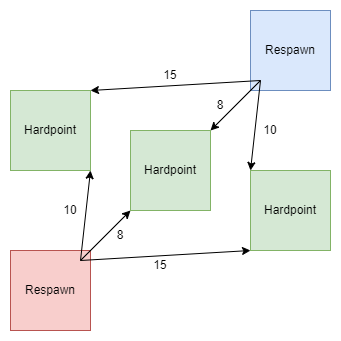

The diagram above was exported from draw.io. Its source (the exported page's mxGraphModel, read from the mxfile embedded in the PNG):
<mxGraphModel dx="868" dy="553" grid="1" gridSize="10" guides="1" tooltips="1" connect="1" arrows="1" fold="1" page="1" pageScale="1" pageWidth="827" pageHeight="1169" math="0" shadow="0">
  <root>
    <mxCell id="0" />
    <mxCell id="1" parent="0" />
    <mxCell id="IP5vtHjSuk6DBVfcXx6m-1" value="Hardpoint" style="whiteSpace=wrap;html=1;aspect=fixed;fillColor=#d5e8d4;strokeColor=#82b366;" vertex="1" parent="1">
      <mxGeometry x="360" y="200" width="80" height="80" as="geometry" />
    </mxCell>
    <mxCell id="IP5vtHjSuk6DBVfcXx6m-2" value="Respawn" style="whiteSpace=wrap;html=1;aspect=fixed;fillColor=#f8cecc;strokeColor=#b85450;" vertex="1" parent="1">
      <mxGeometry x="240" y="320" width="80" height="80" as="geometry" />
    </mxCell>
    <mxCell id="IP5vtHjSuk6DBVfcXx6m-4" value="Respawn" style="whiteSpace=wrap;html=1;aspect=fixed;fillColor=#dae8fc;strokeColor=#6c8ebf;" vertex="1" parent="1">
      <mxGeometry x="480" y="80" width="80" height="80" as="geometry" />
    </mxCell>
    <mxCell id="IP5vtHjSuk6DBVfcXx6m-5" value="Hardpoint" style="whiteSpace=wrap;html=1;aspect=fixed;fillColor=#d5e8d4;strokeColor=#82b366;" vertex="1" parent="1">
      <mxGeometry x="480" y="240" width="80" height="80" as="geometry" />
    </mxCell>
    <mxCell id="IP5vtHjSuk6DBVfcXx6m-6" value="Hardpoint" style="whiteSpace=wrap;html=1;aspect=fixed;fillColor=#d5e8d4;strokeColor=#82b366;" vertex="1" parent="1">
      <mxGeometry x="240" y="160" width="80" height="80" as="geometry" />
    </mxCell>
    <mxCell id="IP5vtHjSuk6DBVfcXx6m-9" value="" style="endArrow=classic;html=1;rounded=0;" edge="1" parent="1">
      <mxGeometry width="50" height="50" relative="1" as="geometry">
        <mxPoint x="310" y="330" as="sourcePoint" />
        <mxPoint x="360" y="280" as="targetPoint" />
      </mxGeometry>
    </mxCell>
    <mxCell id="IP5vtHjSuk6DBVfcXx6m-10" value="" style="endArrow=classic;html=1;rounded=0;" edge="1" parent="1">
      <mxGeometry width="50" height="50" relative="1" as="geometry">
        <mxPoint x="490" y="150" as="sourcePoint" />
        <mxPoint x="440" y="200" as="targetPoint" />
      </mxGeometry>
    </mxCell>
    <mxCell id="IP5vtHjSuk6DBVfcXx6m-11" value="" style="endArrow=classic;html=1;rounded=0;entryX=0;entryY=1;entryDx=0;entryDy=0;" edge="1" parent="1" target="IP5vtHjSuk6DBVfcXx6m-5">
      <mxGeometry width="50" height="50" relative="1" as="geometry">
        <mxPoint x="310" y="330" as="sourcePoint" />
        <mxPoint x="360" y="280" as="targetPoint" />
      </mxGeometry>
    </mxCell>
    <mxCell id="IP5vtHjSuk6DBVfcXx6m-12" value="" style="endArrow=classic;html=1;rounded=0;entryX=1;entryY=1;entryDx=0;entryDy=0;" edge="1" parent="1" target="IP5vtHjSuk6DBVfcXx6m-6">
      <mxGeometry width="50" height="50" relative="1" as="geometry">
        <mxPoint x="310" y="330" as="sourcePoint" />
        <mxPoint x="360" y="280" as="targetPoint" />
      </mxGeometry>
    </mxCell>
    <mxCell id="IP5vtHjSuk6DBVfcXx6m-13" value="" style="endArrow=classic;html=1;rounded=0;entryX=0;entryY=0;entryDx=0;entryDy=0;" edge="1" parent="1" target="IP5vtHjSuk6DBVfcXx6m-5">
      <mxGeometry width="50" height="50" relative="1" as="geometry">
        <mxPoint x="490" y="150" as="sourcePoint" />
        <mxPoint x="440" y="200" as="targetPoint" />
      </mxGeometry>
    </mxCell>
    <mxCell id="IP5vtHjSuk6DBVfcXx6m-14" value="" style="endArrow=classic;html=1;rounded=0;entryX=1;entryY=0;entryDx=0;entryDy=0;" edge="1" parent="1" target="IP5vtHjSuk6DBVfcXx6m-6">
      <mxGeometry width="50" height="50" relative="1" as="geometry">
        <mxPoint x="490" y="150" as="sourcePoint" />
        <mxPoint x="440" y="200" as="targetPoint" />
      </mxGeometry>
    </mxCell>
    <mxCell id="IP5vtHjSuk6DBVfcXx6m-15" value="15" style="text;html=1;strokeColor=none;fillColor=none;align=center;verticalAlign=middle;whiteSpace=wrap;rounded=0;" vertex="1" parent="1">
      <mxGeometry x="360" y="320" width="60" height="30" as="geometry" />
    </mxCell>
    <mxCell id="IP5vtHjSuk6DBVfcXx6m-16" value="15" style="text;html=1;strokeColor=none;fillColor=none;align=center;verticalAlign=middle;whiteSpace=wrap;rounded=0;" vertex="1" parent="1">
      <mxGeometry x="370" y="130" width="60" height="30" as="geometry" />
    </mxCell>
    <mxCell id="IP5vtHjSuk6DBVfcXx6m-17" value="10" style="text;html=1;strokeColor=none;fillColor=none;align=center;verticalAlign=middle;whiteSpace=wrap;rounded=0;" vertex="1" parent="1">
      <mxGeometry x="270" y="265" width="60" height="30" as="geometry" />
    </mxCell>
    <mxCell id="IP5vtHjSuk6DBVfcXx6m-18" value="10" style="text;html=1;strokeColor=none;fillColor=none;align=center;verticalAlign=middle;whiteSpace=wrap;rounded=0;" vertex="1" parent="1">
      <mxGeometry x="470" y="185" width="60" height="30" as="geometry" />
    </mxCell>
    <mxCell id="IP5vtHjSuk6DBVfcXx6m-19" value="8" style="text;html=1;strokeColor=none;fillColor=none;align=center;verticalAlign=middle;whiteSpace=wrap;rounded=0;" vertex="1" parent="1">
      <mxGeometry x="320" y="290" width="60" height="30" as="geometry" />
    </mxCell>
    <mxCell id="IP5vtHjSuk6DBVfcXx6m-20" value="8" style="text;html=1;strokeColor=none;fillColor=none;align=center;verticalAlign=middle;whiteSpace=wrap;rounded=0;" vertex="1" parent="1">
      <mxGeometry x="420" y="160" width="60" height="30" as="geometry" />
    </mxCell>
  </root>
</mxGraphModel>